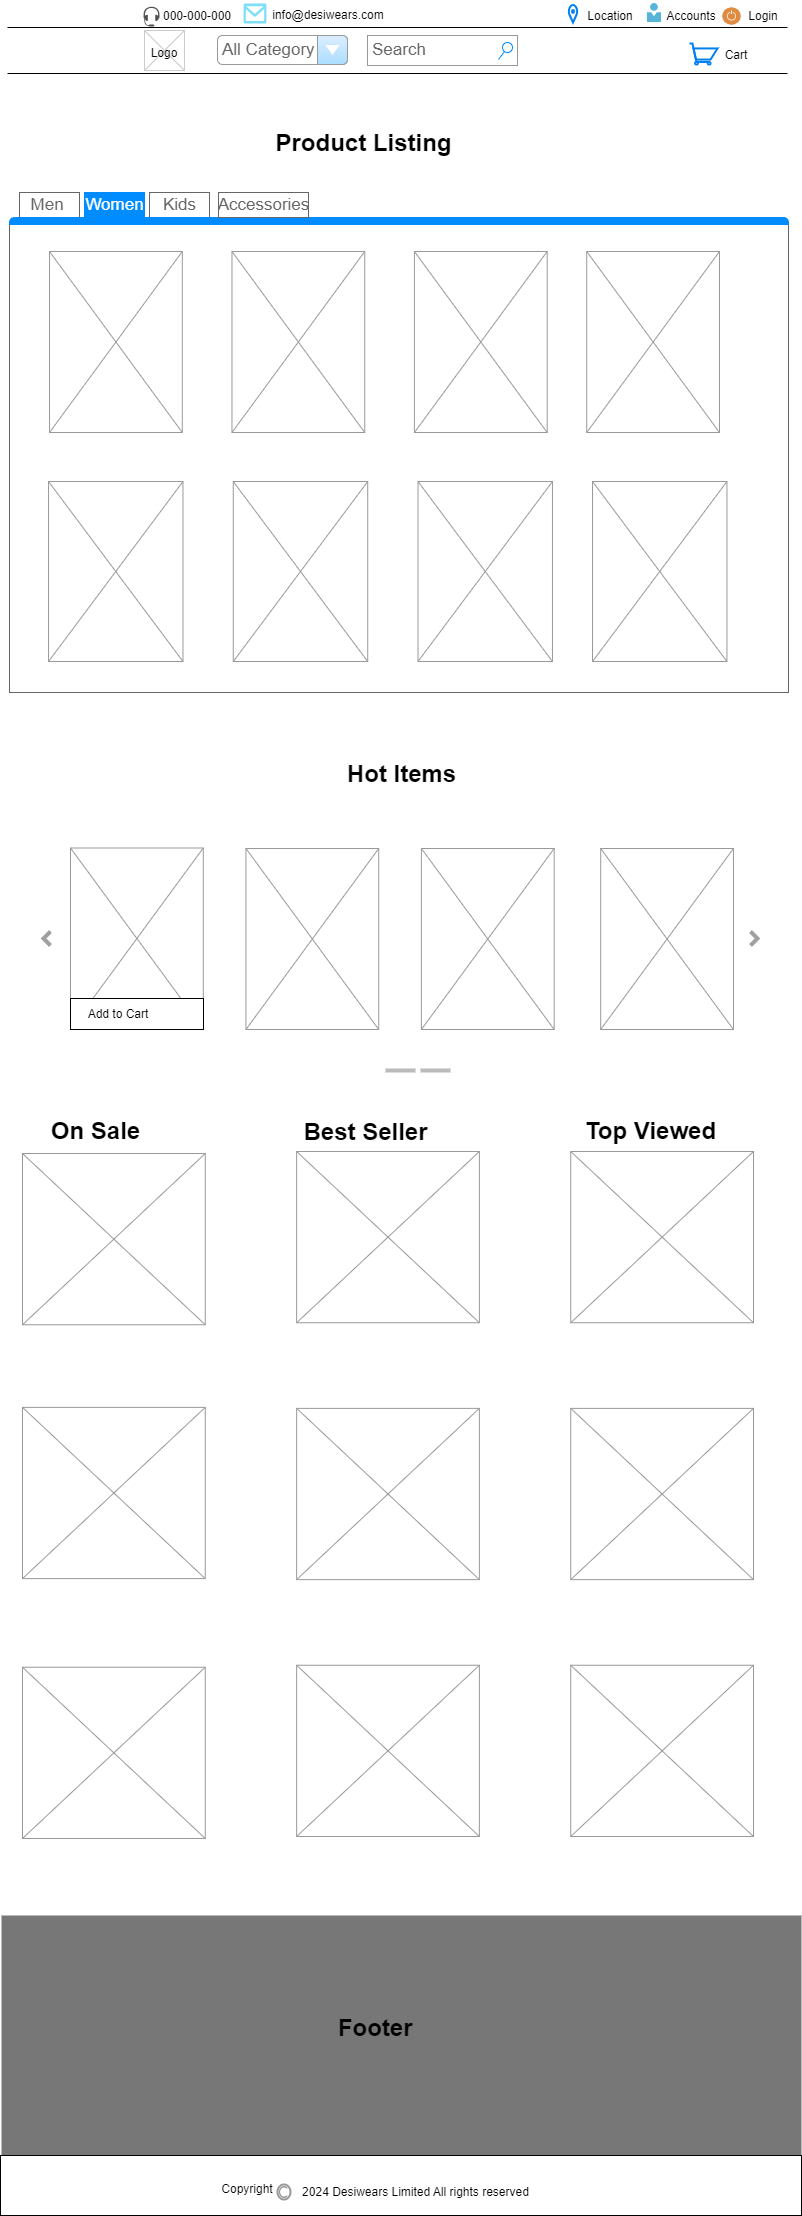

The diagram above was exported from draw.io. Its source (the exported page's mxGraphModel, read from the mxfile embedded in the PNG):
<mxGraphModel dx="1036" dy="613" grid="1" gridSize="10" guides="1" tooltips="1" connect="1" arrows="1" fold="1" page="1" pageScale="1" pageWidth="850" pageHeight="1100" math="0" shadow="0">
  <root>
    <mxCell id="0" />
    <mxCell id="1" parent="0" />
    <mxCell id="p0p8erGSpzjXkvwMfx_n-2" value="" style="line;strokeWidth=1" vertex="1" parent="1">
      <mxGeometry x="20" y="74" width="780" height="10" as="geometry" />
    </mxCell>
    <mxCell id="p0p8erGSpzjXkvwMfx_n-6" value="" style="line;strokeWidth=1" vertex="1" parent="1">
      <mxGeometry x="20" y="28" width="780" height="10" as="geometry" />
    </mxCell>
    <mxCell id="p0p8erGSpzjXkvwMfx_n-7" value="" style="sketch=0;pointerEvents=1;shadow=0;dashed=0;html=1;strokeColor=none;fillColor=#505050;labelPosition=center;verticalLabelPosition=bottom;verticalAlign=top;outlineConnect=0;align=center;shape=mxgraph.office.devices.headset;" vertex="1" parent="1">
      <mxGeometry x="156" y="12" width="16" height="20" as="geometry" />
    </mxCell>
    <mxCell id="p0p8erGSpzjXkvwMfx_n-8" value="" style="group" vertex="1" connectable="0" parent="1">
      <mxGeometry x="157" y="36" width="140" height="159" as="geometry" />
    </mxCell>
    <mxCell id="p0p8erGSpzjXkvwMfx_n-9" value="" style="verticalLabelPosition=bottom;verticalAlign=top;strokeWidth=1;shape=mxgraph.mockup.graphics.iconGrid;strokeColor=#CCCCCC;gridSize=1,1;" vertex="1" parent="p0p8erGSpzjXkvwMfx_n-8">
      <mxGeometry width="40" height="40" as="geometry" />
    </mxCell>
    <mxCell id="p0p8erGSpzjXkvwMfx_n-10" value="Logo" style="text;spacingTop=-5;align=center" vertex="1" parent="p0p8erGSpzjXkvwMfx_n-8">
      <mxGeometry y="14" width="40" height="40" as="geometry" />
    </mxCell>
    <mxCell id="p0p8erGSpzjXkvwMfx_n-15" value="000-000-000" style="text;html=1;strokeColor=none;fillColor=none;align=center;verticalAlign=middle;whiteSpace=wrap;rounded=0;" vertex="1" parent="1">
      <mxGeometry x="165" y="7" width="90" height="30" as="geometry" />
    </mxCell>
    <mxCell id="p0p8erGSpzjXkvwMfx_n-16" value="" style="verticalLabelPosition=bottom;html=1;verticalAlign=top;align=center;strokeColor=none;fillColor=#00BEF2;shape=mxgraph.azure.message;pointerEvents=1;" vertex="1" parent="1">
      <mxGeometry x="256" y="9" width="23" height="20" as="geometry" />
    </mxCell>
    <mxCell id="p0p8erGSpzjXkvwMfx_n-17" value="info@desiwears.com" style="text;html=1;strokeColor=none;fillColor=none;align=center;verticalAlign=middle;whiteSpace=wrap;rounded=0;" vertex="1" parent="1">
      <mxGeometry x="282" y="6" width="118" height="30" as="geometry" />
    </mxCell>
    <mxCell id="p0p8erGSpzjXkvwMfx_n-18" value="" style="html=1;verticalLabelPosition=bottom;align=center;labelBackgroundColor=#ffffff;verticalAlign=top;strokeWidth=2;strokeColor=#0080F0;shadow=0;dashed=0;shape=mxgraph.ios7.icons.location;" vertex="1" parent="1">
      <mxGeometry x="581" y="10" width="9" height="18" as="geometry" />
    </mxCell>
    <mxCell id="p0p8erGSpzjXkvwMfx_n-19" value="Location" style="text;html=1;strokeColor=none;fillColor=none;align=center;verticalAlign=middle;whiteSpace=wrap;rounded=0;" vertex="1" parent="1">
      <mxGeometry x="593" y="7" width="60" height="30" as="geometry" />
    </mxCell>
    <mxCell id="p0p8erGSpzjXkvwMfx_n-20" value="Login" style="text;html=1;strokeColor=none;fillColor=none;align=center;verticalAlign=middle;whiteSpace=wrap;rounded=0;" vertex="1" parent="1">
      <mxGeometry x="746" y="7" width="60" height="30" as="geometry" />
    </mxCell>
    <mxCell id="p0p8erGSpzjXkvwMfx_n-21" value="Accounts" style="text;html=1;strokeColor=none;fillColor=none;align=center;verticalAlign=middle;whiteSpace=wrap;rounded=0;" vertex="1" parent="1">
      <mxGeometry x="674" y="7" width="60" height="30" as="geometry" />
    </mxCell>
    <mxCell id="p0p8erGSpzjXkvwMfx_n-22" value="" style="image;sketch=0;aspect=fixed;html=1;points=[];align=center;fontSize=12;image=img/lib/mscae/Person.svg;" vertex="1" parent="1">
      <mxGeometry x="659.94" y="9" width="14.06" height="19" as="geometry" />
    </mxCell>
    <mxCell id="p0p8erGSpzjXkvwMfx_n-23" value="" style="sketch=0;pointerEvents=1;shadow=0;dashed=0;html=1;strokeColor=none;fillColor=#DF8C42;labelPosition=center;verticalLabelPosition=bottom;verticalAlign=top;align=center;outlineConnect=0;shape=mxgraph.veeam2.turn_on_off;" vertex="1" parent="1">
      <mxGeometry x="734" y="12" width="20" height="19" as="geometry" />
    </mxCell>
    <mxCell id="p0p8erGSpzjXkvwMfx_n-24" value="All Category" style="strokeWidth=1;shadow=0;dashed=0;align=center;html=1;shape=mxgraph.mockup.forms.comboBox;strokeColor=#999999;fillColor=#ddeeff;align=left;fillColor2=#aaddff;mainText=;fontColor=#666666;fontSize=17;spacingLeft=3;" vertex="1" parent="1">
      <mxGeometry x="230" y="41" width="130" height="29" as="geometry" />
    </mxCell>
    <mxCell id="p0p8erGSpzjXkvwMfx_n-25" value="Search" style="strokeWidth=1;shadow=0;dashed=0;align=center;html=1;shape=mxgraph.mockup.forms.searchBox;strokeColor=#999999;mainText=;strokeColor2=#008cff;fontColor=#666666;fontSize=17;align=left;spacingLeft=3;whiteSpace=wrap;" vertex="1" parent="1">
      <mxGeometry x="380" y="41" width="150" height="30" as="geometry" />
    </mxCell>
    <mxCell id="p0p8erGSpzjXkvwMfx_n-31" value="" style="html=1;verticalLabelPosition=bottom;align=center;labelBackgroundColor=#ffffff;verticalAlign=top;strokeWidth=2;strokeColor=#0080F0;shadow=0;dashed=0;shape=mxgraph.ios7.icons.shopping_cart;" vertex="1" parent="1">
      <mxGeometry x="702" y="49" width="28" height="21" as="geometry" />
    </mxCell>
    <mxCell id="p0p8erGSpzjXkvwMfx_n-32" value="Cart&lt;br&gt;" style="text;html=1;strokeColor=none;fillColor=none;align=center;verticalAlign=middle;whiteSpace=wrap;rounded=0;" vertex="1" parent="1">
      <mxGeometry x="719" y="46" width="60" height="30" as="geometry" />
    </mxCell>
    <mxCell id="p0p8erGSpzjXkvwMfx_n-33" value="" style="strokeWidth=1;shadow=0;dashed=0;align=center;html=1;shape=mxgraph.mockup.containers.marginRect2;rectMarginTop=32;strokeColor=#666666;gradientColor=none;whiteSpace=wrap;" vertex="1" parent="1">
      <mxGeometry x="22" y="198" width="779" height="500" as="geometry" />
    </mxCell>
    <mxCell id="p0p8erGSpzjXkvwMfx_n-34" value="Men&lt;span style=&quot;white-space: pre;&quot;&gt;&#09;&lt;/span&gt;" style="strokeColor=inherit;fillColor=inherit;gradientColor=inherit;strokeWidth=1;shadow=0;dashed=0;align=center;html=1;shape=mxgraph.mockup.containers.rrect;rSize=0;fontSize=17;fontColor=#666666;gradientColor=none;" vertex="1" parent="p0p8erGSpzjXkvwMfx_n-33">
      <mxGeometry width="60" height="25" relative="1" as="geometry">
        <mxPoint x="10" as="offset" />
      </mxGeometry>
    </mxCell>
    <mxCell id="p0p8erGSpzjXkvwMfx_n-35" value="Women" style="strokeWidth=1;shadow=0;dashed=0;align=center;html=1;shape=mxgraph.mockup.containers.rrect;rSize=0;fontSize=17;fontColor=#ffffff;strokeColor=#008cff;fillColor=#008cff;" vertex="1" parent="p0p8erGSpzjXkvwMfx_n-33">
      <mxGeometry width="60" height="25" relative="1" as="geometry">
        <mxPoint x="75" as="offset" />
      </mxGeometry>
    </mxCell>
    <mxCell id="p0p8erGSpzjXkvwMfx_n-36" value="Kids" style="strokeColor=inherit;fillColor=inherit;gradientColor=inherit;strokeWidth=1;shadow=0;dashed=0;align=center;html=1;shape=mxgraph.mockup.containers.rrect;rSize=0;fontSize=17;fontColor=#666666;gradientColor=none;" vertex="1" parent="p0p8erGSpzjXkvwMfx_n-33">
      <mxGeometry width="60" height="25" relative="1" as="geometry">
        <mxPoint x="140" as="offset" />
      </mxGeometry>
    </mxCell>
    <mxCell id="p0p8erGSpzjXkvwMfx_n-37" value="" style="strokeWidth=1;shadow=0;dashed=0;align=center;html=1;shape=mxgraph.mockup.containers.topButton;rSize=5;strokeColor=#008cff;fillColor=#008cff;gradientColor=none;resizeWidth=1;movable=0;deletable=1;" vertex="1" parent="p0p8erGSpzjXkvwMfx_n-33">
      <mxGeometry width="779" height="7" relative="1" as="geometry">
        <mxPoint y="25" as="offset" />
      </mxGeometry>
    </mxCell>
    <mxCell id="p0p8erGSpzjXkvwMfx_n-38" value="Accessories" style="strokeColor=inherit;fillColor=inherit;gradientColor=inherit;strokeWidth=1;shadow=0;dashed=0;align=center;html=1;shape=mxgraph.mockup.containers.rrect;rSize=0;fontSize=17;fontColor=#666666;gradientColor=none;" vertex="1" parent="p0p8erGSpzjXkvwMfx_n-33">
      <mxGeometry width="90" height="25" relative="1" as="geometry">
        <mxPoint x="209" as="offset" />
      </mxGeometry>
    </mxCell>
    <mxCell id="p0p8erGSpzjXkvwMfx_n-39" value="" style="group" vertex="1" connectable="0" parent="p0p8erGSpzjXkvwMfx_n-33">
      <mxGeometry x="40.03" y="59" width="669.97" height="181" as="geometry" />
    </mxCell>
    <mxCell id="p0p8erGSpzjXkvwMfx_n-40" value="" style="verticalLabelPosition=bottom;shadow=0;dashed=0;align=center;html=1;verticalAlign=top;strokeWidth=1;shape=mxgraph.mockup.graphics.simpleIcon;strokeColor=#999999;" vertex="1" parent="p0p8erGSpzjXkvwMfx_n-39">
      <mxGeometry width="132.77771558245084" height="181" as="geometry" />
    </mxCell>
    <mxCell id="p0p8erGSpzjXkvwMfx_n-41" value="" style="verticalLabelPosition=bottom;shadow=0;dashed=0;align=center;html=1;verticalAlign=top;strokeWidth=1;shape=mxgraph.mockup.graphics.simpleIcon;strokeColor=#999999;" vertex="1" parent="p0p8erGSpzjXkvwMfx_n-39">
      <mxGeometry x="182.4426626323752" width="132.77771558245084" height="181" as="geometry" />
    </mxCell>
    <mxCell id="p0p8erGSpzjXkvwMfx_n-42" value="" style="verticalLabelPosition=bottom;shadow=0;dashed=0;align=center;html=1;verticalAlign=top;strokeWidth=1;shape=mxgraph.mockup.graphics.simpleIcon;strokeColor=#999999;" vertex="1" parent="p0p8erGSpzjXkvwMfx_n-39">
      <mxGeometry x="364.8853252647504" width="132.77771558245084" height="181" as="geometry" />
    </mxCell>
    <mxCell id="p0p8erGSpzjXkvwMfx_n-43" value="" style="verticalLabelPosition=bottom;shadow=0;dashed=0;align=center;html=1;verticalAlign=top;strokeWidth=1;shape=mxgraph.mockup.graphics.simpleIcon;strokeColor=#999999;" vertex="1" parent="p0p8erGSpzjXkvwMfx_n-39">
      <mxGeometry x="537.1922844175492" width="132.77771558245084" height="181" as="geometry" />
    </mxCell>
    <mxCell id="p0p8erGSpzjXkvwMfx_n-44" value="" style="group" vertex="1" connectable="0" parent="1">
      <mxGeometry x="61.02766798418972" y="487" width="678.4176548089591" height="180" as="geometry" />
    </mxCell>
    <mxCell id="p0p8erGSpzjXkvwMfx_n-45" value="" style="verticalLabelPosition=bottom;shadow=0;dashed=0;align=center;html=1;verticalAlign=top;strokeWidth=1;shape=mxgraph.mockup.graphics.simpleIcon;strokeColor=#999999;" vertex="1" parent="p0p8erGSpzjXkvwMfx_n-44">
      <mxGeometry width="134.45191040843216" height="180" as="geometry" />
    </mxCell>
    <mxCell id="p0p8erGSpzjXkvwMfx_n-46" value="" style="verticalLabelPosition=bottom;shadow=0;dashed=0;align=center;html=1;verticalAlign=top;strokeWidth=1;shape=mxgraph.mockup.graphics.simpleIcon;strokeColor=#999999;" vertex="1" parent="p0p8erGSpzjXkvwMfx_n-44">
      <mxGeometry x="184.74308300395253" width="134.45191040843216" height="180" as="geometry" />
    </mxCell>
    <mxCell id="p0p8erGSpzjXkvwMfx_n-47" value="" style="verticalLabelPosition=bottom;shadow=0;dashed=0;align=center;html=1;verticalAlign=top;strokeWidth=1;shape=mxgraph.mockup.graphics.simpleIcon;strokeColor=#999999;" vertex="1" parent="p0p8erGSpzjXkvwMfx_n-44">
      <mxGeometry x="369.4861660079051" width="134.45191040843216" height="180" as="geometry" />
    </mxCell>
    <mxCell id="p0p8erGSpzjXkvwMfx_n-48" value="" style="verticalLabelPosition=bottom;shadow=0;dashed=0;align=center;html=1;verticalAlign=top;strokeWidth=1;shape=mxgraph.mockup.graphics.simpleIcon;strokeColor=#999999;" vertex="1" parent="p0p8erGSpzjXkvwMfx_n-44">
      <mxGeometry x="543.965744400527" width="134.45191040843216" height="180" as="geometry" />
    </mxCell>
    <mxCell id="p0p8erGSpzjXkvwMfx_n-49" value="Product Listing" style="text;strokeColor=none;fillColor=none;html=1;fontSize=24;fontStyle=1;verticalAlign=middle;align=center;" vertex="1" parent="1">
      <mxGeometry x="282" y="129" width="188" height="40" as="geometry" />
    </mxCell>
    <mxCell id="p0p8erGSpzjXkvwMfx_n-50" value="Hot Items" style="text;strokeColor=none;fillColor=none;html=1;fontSize=24;fontStyle=1;verticalAlign=middle;align=center;" vertex="1" parent="1">
      <mxGeometry x="320" y="760" width="188" height="40" as="geometry" />
    </mxCell>
    <mxCell id="p0p8erGSpzjXkvwMfx_n-51" value="" style="html=1;shadow=0;dashed=0;strokeWidth=1;whiteSpace=wrap;align=center;verticalAlign=middle;fontStyle=0;fontSize=40;fillColor=default;strokeColor=none;" vertex="1" parent="1">
      <mxGeometry x="13" y="794" width="800" height="300" as="geometry" />
    </mxCell>
    <mxCell id="p0p8erGSpzjXkvwMfx_n-52" value="" style="html=1;verticalLabelPosition=bottom;labelBackgroundColor=#ffffff;verticalAlign=top;shadow=0;dashed=0;strokeWidth=4;shape=mxgraph.ios7.misc.more;strokeColor=#a0a0a0;" vertex="1" parent="p0p8erGSpzjXkvwMfx_n-51">
      <mxGeometry x="1" y="0.5" width="7" height="14" relative="1" as="geometry">
        <mxPoint x="-50" y="-7" as="offset" />
      </mxGeometry>
    </mxCell>
    <mxCell id="p0p8erGSpzjXkvwMfx_n-53" value="" style="flipH=1;html=1;verticalLabelPosition=bottom;labelBackgroundColor=#ffffff;verticalAlign=top;shadow=0;dashed=0;strokeWidth=4;shape=mxgraph.ios7.misc.more;strokeColor=#a0a0a0;" vertex="1" parent="p0p8erGSpzjXkvwMfx_n-51">
      <mxGeometry y="0.5" width="7" height="14" relative="1" as="geometry">
        <mxPoint x="43" y="-7" as="offset" />
      </mxGeometry>
    </mxCell>
    <mxCell id="p0p8erGSpzjXkvwMfx_n-54" value="" style="html=1;shadow=0;strokeColor=none;fillColor=#ffffff;" vertex="1" parent="p0p8erGSpzjXkvwMfx_n-51">
      <mxGeometry x="0.5" y="1" width="30" height="4" relative="1" as="geometry">
        <mxPoint x="-50" y="-20" as="offset" />
      </mxGeometry>
    </mxCell>
    <mxCell id="p0p8erGSpzjXkvwMfx_n-55" value="" style="html=1;shadow=0;strokeColor=none;fillColor=#BBBBBB;" vertex="1" parent="p0p8erGSpzjXkvwMfx_n-51">
      <mxGeometry x="0.5" y="1" width="30" height="4" relative="1" as="geometry">
        <mxPoint x="-15" y="-20" as="offset" />
      </mxGeometry>
    </mxCell>
    <mxCell id="p0p8erGSpzjXkvwMfx_n-56" value="" style="html=1;shadow=0;strokeColor=none;fillColor=#BBBBBB;" vertex="1" parent="p0p8erGSpzjXkvwMfx_n-51">
      <mxGeometry x="0.5" y="1" width="30" height="4" relative="1" as="geometry">
        <mxPoint x="20" y="-20" as="offset" />
      </mxGeometry>
    </mxCell>
    <mxCell id="p0p8erGSpzjXkvwMfx_n-57" value="" style="verticalLabelPosition=bottom;shadow=0;dashed=0;align=center;html=1;verticalAlign=top;strokeWidth=1;shape=mxgraph.mockup.graphics.simpleIcon;strokeColor=#999999;" vertex="1" parent="p0p8erGSpzjXkvwMfx_n-51">
      <mxGeometry x="70" y="59.5" width="132.77771558245084" height="181" as="geometry" />
    </mxCell>
    <mxCell id="p0p8erGSpzjXkvwMfx_n-58" value="" style="group" vertex="1" connectable="0" parent="p0p8erGSpzjXkvwMfx_n-51">
      <mxGeometry x="63" y="60" width="669.97" height="181" as="geometry" />
    </mxCell>
    <mxCell id="p0p8erGSpzjXkvwMfx_n-59" value="" style="verticalLabelPosition=bottom;shadow=0;dashed=0;align=center;html=1;verticalAlign=top;strokeWidth=1;shape=mxgraph.mockup.graphics.simpleIcon;strokeColor=#999999;" vertex="1" parent="p0p8erGSpzjXkvwMfx_n-58">
      <mxGeometry x="182.4426626323752" width="132.77771558245084" height="181" as="geometry" />
    </mxCell>
    <mxCell id="p0p8erGSpzjXkvwMfx_n-60" value="" style="verticalLabelPosition=bottom;shadow=0;dashed=0;align=center;html=1;verticalAlign=top;strokeWidth=1;shape=mxgraph.mockup.graphics.simpleIcon;strokeColor=#999999;" vertex="1" parent="p0p8erGSpzjXkvwMfx_n-58">
      <mxGeometry x="357.8853252647504" width="132.77771558245084" height="181" as="geometry" />
    </mxCell>
    <mxCell id="p0p8erGSpzjXkvwMfx_n-61" value="" style="verticalLabelPosition=bottom;shadow=0;dashed=0;align=center;html=1;verticalAlign=top;strokeWidth=1;shape=mxgraph.mockup.graphics.simpleIcon;strokeColor=#999999;" vertex="1" parent="p0p8erGSpzjXkvwMfx_n-58">
      <mxGeometry x="537.1922844175492" width="132.77771558245084" height="181" as="geometry" />
    </mxCell>
    <mxCell id="p0p8erGSpzjXkvwMfx_n-62" value="" style="rounded=0;whiteSpace=wrap;html=1;" vertex="1" parent="p0p8erGSpzjXkvwMfx_n-58">
      <mxGeometry x="7" y="150" width="133" height="31" as="geometry" />
    </mxCell>
    <mxCell id="p0p8erGSpzjXkvwMfx_n-63" value="Add to Cart" style="text;html=1;strokeColor=none;fillColor=none;align=center;verticalAlign=middle;whiteSpace=wrap;rounded=0;" vertex="1" parent="p0p8erGSpzjXkvwMfx_n-58">
      <mxGeometry x="20" y="151" width="70" height="30" as="geometry" />
    </mxCell>
    <mxCell id="p0p8erGSpzjXkvwMfx_n-64" value="" style="group" vertex="1" connectable="0" parent="1">
      <mxGeometry x="35" y="1159" width="731" height="685" as="geometry" />
    </mxCell>
    <mxCell id="p0p8erGSpzjXkvwMfx_n-65" value="" style="verticalLabelPosition=bottom;shadow=0;dashed=0;align=center;html=1;verticalAlign=top;strokeWidth=1;shape=mxgraph.mockup.graphics.simpleIcon;strokeColor=#999999;fillColor=#ffffff;" vertex="1" parent="p0p8erGSpzjXkvwMfx_n-64">
      <mxGeometry width="182.75" height="171.25" as="geometry" />
    </mxCell>
    <mxCell id="p0p8erGSpzjXkvwMfx_n-66" value="" style="verticalLabelPosition=bottom;shadow=0;dashed=0;align=center;html=1;verticalAlign=top;strokeWidth=1;shape=mxgraph.mockup.graphics.simpleIcon;strokeColor=#999999;fillColor=#ffffff;" vertex="1" parent="p0p8erGSpzjXkvwMfx_n-64">
      <mxGeometry x="274.125" y="-2" width="182.75" height="171.25" as="geometry" />
    </mxCell>
    <mxCell id="p0p8erGSpzjXkvwMfx_n-67" value="" style="verticalLabelPosition=bottom;shadow=0;dashed=0;align=center;html=1;verticalAlign=top;strokeWidth=1;shape=mxgraph.mockup.graphics.simpleIcon;strokeColor=#999999;fillColor=#ffffff;" vertex="1" parent="p0p8erGSpzjXkvwMfx_n-64">
      <mxGeometry x="548.25" y="-2" width="182.75" height="171.25" as="geometry" />
    </mxCell>
    <mxCell id="p0p8erGSpzjXkvwMfx_n-68" value="" style="verticalLabelPosition=bottom;shadow=0;dashed=0;align=center;html=1;verticalAlign=top;strokeWidth=1;shape=mxgraph.mockup.graphics.simpleIcon;strokeColor=#999999;fillColor=#ffffff;" vertex="1" parent="p0p8erGSpzjXkvwMfx_n-64">
      <mxGeometry y="253.875" width="182.75" height="171.25" as="geometry" />
    </mxCell>
    <mxCell id="p0p8erGSpzjXkvwMfx_n-69" value="" style="verticalLabelPosition=bottom;shadow=0;dashed=0;align=center;html=1;verticalAlign=top;strokeWidth=1;shape=mxgraph.mockup.graphics.simpleIcon;strokeColor=#999999;fillColor=#ffffff;" vertex="1" parent="p0p8erGSpzjXkvwMfx_n-64">
      <mxGeometry x="274.125" y="254.875" width="182.75" height="171.25" as="geometry" />
    </mxCell>
    <mxCell id="p0p8erGSpzjXkvwMfx_n-70" value="" style="verticalLabelPosition=bottom;shadow=0;dashed=0;align=center;html=1;verticalAlign=top;strokeWidth=1;shape=mxgraph.mockup.graphics.simpleIcon;strokeColor=#999999;fillColor=#ffffff;" vertex="1" parent="p0p8erGSpzjXkvwMfx_n-64">
      <mxGeometry x="548.25" y="254.875" width="182.75" height="171.25" as="geometry" />
    </mxCell>
    <mxCell id="p0p8erGSpzjXkvwMfx_n-71" value="" style="verticalLabelPosition=bottom;shadow=0;dashed=0;align=center;html=1;verticalAlign=top;strokeWidth=1;shape=mxgraph.mockup.graphics.simpleIcon;strokeColor=#999999;fillColor=#ffffff;" vertex="1" parent="p0p8erGSpzjXkvwMfx_n-64">
      <mxGeometry y="513.75" width="182.75" height="171.25" as="geometry" />
    </mxCell>
    <mxCell id="p0p8erGSpzjXkvwMfx_n-72" value="" style="verticalLabelPosition=bottom;shadow=0;dashed=0;align=center;html=1;verticalAlign=top;strokeWidth=1;shape=mxgraph.mockup.graphics.simpleIcon;strokeColor=#999999;fillColor=#ffffff;" vertex="1" parent="p0p8erGSpzjXkvwMfx_n-64">
      <mxGeometry x="274.125" y="511.75" width="182.75" height="171.25" as="geometry" />
    </mxCell>
    <mxCell id="p0p8erGSpzjXkvwMfx_n-73" value="" style="verticalLabelPosition=bottom;shadow=0;dashed=0;align=center;html=1;verticalAlign=top;strokeWidth=1;shape=mxgraph.mockup.graphics.simpleIcon;strokeColor=#999999;fillColor=#ffffff;" vertex="1" parent="p0p8erGSpzjXkvwMfx_n-64">
      <mxGeometry x="548.25" y="511.75" width="182.75" height="171.25" as="geometry" />
    </mxCell>
    <mxCell id="p0p8erGSpzjXkvwMfx_n-74" value="On Sale" style="text;strokeColor=none;fillColor=none;html=1;fontSize=24;fontStyle=1;verticalAlign=middle;align=center;" vertex="1" parent="1">
      <mxGeometry x="58" y="1117" width="100" height="40" as="geometry" />
    </mxCell>
    <mxCell id="p0p8erGSpzjXkvwMfx_n-75" value="Best Seller" style="text;strokeColor=none;fillColor=none;html=1;fontSize=24;fontStyle=1;verticalAlign=middle;align=center;" vertex="1" parent="1">
      <mxGeometry x="328" y="1118" width="100" height="40" as="geometry" />
    </mxCell>
    <mxCell id="p0p8erGSpzjXkvwMfx_n-76" value="Top Viewed" style="text;strokeColor=none;fillColor=none;html=1;fontSize=24;fontStyle=1;verticalAlign=middle;align=center;" vertex="1" parent="1">
      <mxGeometry x="613" y="1117" width="100" height="40" as="geometry" />
    </mxCell>
    <mxCell id="wC0JsrMlI24cXjwtst_2-1" value="" style="html=1;shadow=0;dashed=0;strokeColor=none;strokeWidth=1;fillColor=#777777;fontColor=#555555;whiteSpace=wrap;align=center;verticalAlign=middle;fontStyle=0;fontSize=40;" vertex="1" parent="1">
      <mxGeometry x="14" y="1921" width="800" height="300" as="geometry" />
    </mxCell>
    <mxCell id="wC0JsrMlI24cXjwtst_2-2" value="Footer&amp;nbsp;" style="text;strokeColor=none;fillColor=none;html=1;fontSize=24;fontStyle=1;verticalAlign=middle;align=center;" vertex="1" parent="1">
      <mxGeometry x="341" y="2014" width="100" height="40" as="geometry" />
    </mxCell>
    <mxCell id="wC0JsrMlI24cXjwtst_2-3" value="" style="rounded=0;whiteSpace=wrap;html=1;" vertex="1" parent="1">
      <mxGeometry x="13" y="2161" width="801" height="60" as="geometry" />
    </mxCell>
    <mxCell id="wC0JsrMlI24cXjwtst_2-4" value="" style="strokeColor=#999999;verticalLabelPosition=bottom;shadow=0;dashed=0;verticalAlign=top;strokeWidth=2;html=1;shape=mxgraph.mockup.misc.copyrightIcon;" vertex="1" parent="1">
      <mxGeometry x="290" y="2190" width="13" height="15" as="geometry" />
    </mxCell>
    <mxCell id="wC0JsrMlI24cXjwtst_2-5" value="2024 Desiwears Limited All rights reserved" style="text;html=1;strokeColor=none;fillColor=none;align=center;verticalAlign=middle;whiteSpace=wrap;rounded=0;" vertex="1" parent="1">
      <mxGeometry x="309" y="2182.5" width="239" height="30" as="geometry" />
    </mxCell>
    <mxCell id="wC0JsrMlI24cXjwtst_2-6" value="Copyright" style="text;html=1;strokeColor=none;fillColor=none;align=center;verticalAlign=middle;whiteSpace=wrap;rounded=0;" vertex="1" parent="1">
      <mxGeometry x="230" y="2180" width="60" height="30" as="geometry" />
    </mxCell>
  </root>
</mxGraphModel>